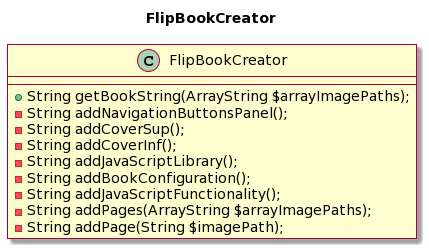

The diagram above was rendered by PlantUML. Its source (embedded in the PNG):
@startuml
skin rose

title FlipBookCreator


class FlipBookCreator {
  +String getBookString(ArrayString $arrayImagePaths);
  -String addNavigationButtonsPanel();
  -String addCoverSup();
  -String addCoverInf();
  -String addJavaScriptLibrary();
  -String addBookConfiguration();
  -String addJavaScriptFunctionality();
  -String addPages(ArrayString $arrayImagePaths);
  -String addPage(String $imagePath);
}
@enduml